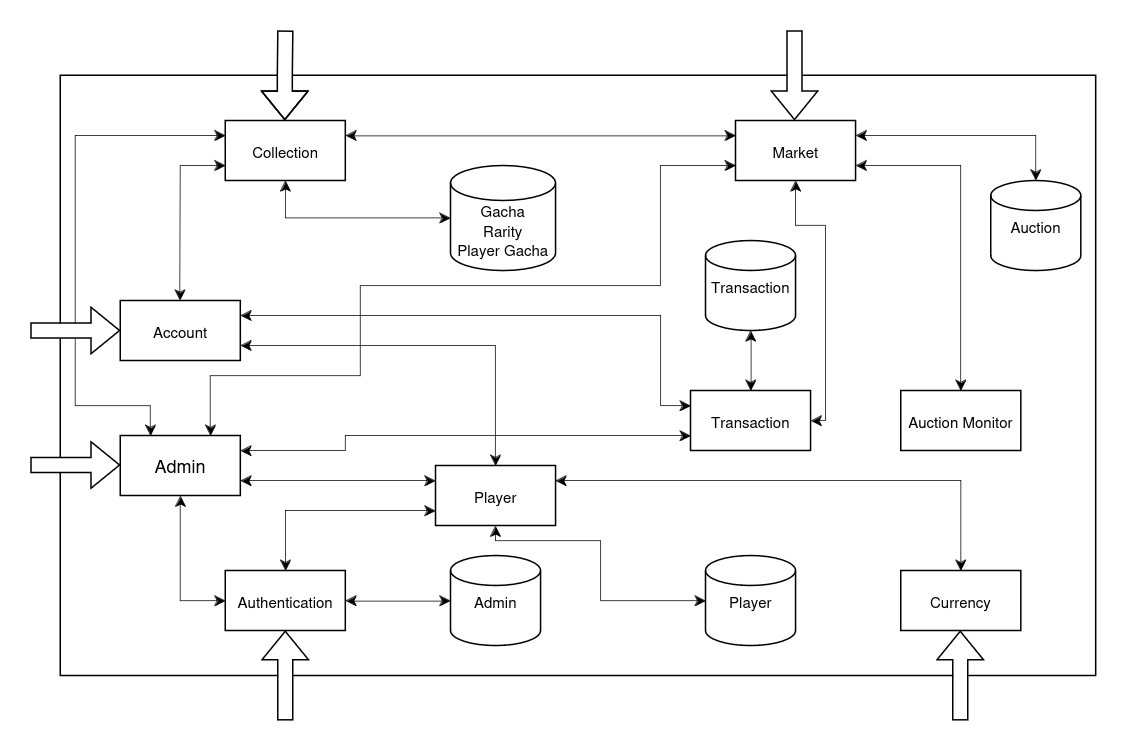

The diagram above was exported from draw.io. Its source (the exported page's mxGraphModel, read from the mxfile embedded in the PNG):
<mxGraphModel dx="952" dy="504" grid="1" gridSize="10" guides="1" tooltips="1" connect="1" arrows="1" fold="1" page="1" pageScale="1" pageWidth="827" pageHeight="1169" math="0" shadow="0">
  <root>
    <mxCell id="0" />
    <mxCell id="1" parent="0" />
    <mxCell id="Hfv5ktiSSDUrCXjG687T-2" value="" style="rounded=0;whiteSpace=wrap;html=1;" parent="1" vertex="1">
      <mxGeometry x="90" y="570" width="690" height="400" as="geometry" />
    </mxCell>
    <mxCell id="h_TPtG5sdtzdA33OqhRF-8" value="&lt;font style=&quot;font-size: 10px;&quot;&gt;Auction Monitor&lt;/font&gt;" style="rounded=0;whiteSpace=wrap;html=1;strokeWidth=1;" parent="1" vertex="1">
      <mxGeometry x="650" y="780" width="80" height="40" as="geometry" />
    </mxCell>
    <mxCell id="h_TPtG5sdtzdA33OqhRF-9" value="&lt;font style=&quot;font-size: 10px;&quot;&gt;Currency&lt;/font&gt;" style="rounded=0;whiteSpace=wrap;html=1;strokeWidth=1;" parent="1" vertex="1">
      <mxGeometry x="650" y="900" width="80" height="40" as="geometry" />
    </mxCell>
    <mxCell id="h_TPtG5sdtzdA33OqhRF-10" value="&lt;font style=&quot;font-size: 10px;&quot;&gt;Market&lt;/font&gt;" style="rounded=0;whiteSpace=wrap;html=1;strokeWidth=1;" parent="1" vertex="1">
      <mxGeometry x="540" y="600" width="80" height="40" as="geometry" />
    </mxCell>
    <mxCell id="h_TPtG5sdtzdA33OqhRF-11" value="&lt;font style=&quot;font-size: 10px;&quot;&gt;Transaction&lt;/font&gt;" style="rounded=0;whiteSpace=wrap;html=1;strokeWidth=1;" parent="1" vertex="1">
      <mxGeometry x="510" y="780" width="80" height="40" as="geometry" />
    </mxCell>
    <mxCell id="h_TPtG5sdtzdA33OqhRF-12" value="&lt;font style=&quot;font-size: 10px;&quot;&gt;Authentication&lt;/font&gt;" style="rounded=0;whiteSpace=wrap;html=1;strokeWidth=1;" parent="1" vertex="1">
      <mxGeometry x="200" y="900" width="80" height="40" as="geometry" />
    </mxCell>
    <mxCell id="h_TPtG5sdtzdA33OqhRF-14" value="&lt;font style=&quot;font-size: 10px;&quot;&gt;Collection&lt;/font&gt;" style="rounded=0;whiteSpace=wrap;html=1;strokeWidth=1;" parent="1" vertex="1">
      <mxGeometry x="200" y="600" width="80" height="40" as="geometry" />
    </mxCell>
    <mxCell id="h_TPtG5sdtzdA33OqhRF-18" value="&lt;font style=&quot;font-size: 10px;&quot;&gt;Admin&lt;/font&gt;" style="strokeWidth=1;html=1;shape=mxgraph.flowchart.database;whiteSpace=wrap;" parent="1" vertex="1">
      <mxGeometry x="350" y="890" width="60" height="60" as="geometry" />
    </mxCell>
    <mxCell id="h_TPtG5sdtzdA33OqhRF-19" value="&lt;font style=&quot;font-size: 10px;&quot;&gt;Auction&lt;/font&gt;" style="strokeWidth=1;html=1;shape=mxgraph.flowchart.database;whiteSpace=wrap;" parent="1" vertex="1">
      <mxGeometry x="710" y="640" width="60" height="60" as="geometry" />
    </mxCell>
    <mxCell id="h_TPtG5sdtzdA33OqhRF-20" value="&lt;font style=&quot;font-size: 10px;&quot;&gt;Transaction&lt;/font&gt;" style="strokeWidth=1;html=1;shape=mxgraph.flowchart.database;whiteSpace=wrap;" parent="1" vertex="1">
      <mxGeometry x="520" y="680" width="60" height="60" as="geometry" />
    </mxCell>
    <mxCell id="h_TPtG5sdtzdA33OqhRF-23" value="" style="endArrow=classic;startArrow=classic;html=1;rounded=0;entryX=0.5;entryY=1;entryDx=0;entryDy=0;exitX=0.5;exitY=0;exitDx=0;exitDy=0;strokeWidth=0.5;entryPerimeter=0;" parent="1" source="h_TPtG5sdtzdA33OqhRF-11" target="h_TPtG5sdtzdA33OqhRF-20" edge="1">
      <mxGeometry width="50" height="50" relative="1" as="geometry">
        <mxPoint x="350" y="740" as="sourcePoint" />
        <mxPoint x="440" y="740" as="targetPoint" />
      </mxGeometry>
    </mxCell>
    <mxCell id="h_TPtG5sdtzdA33OqhRF-24" value="" style="endArrow=classic;startArrow=classic;html=1;rounded=0;entryX=1;entryY=0.5;entryDx=0;entryDy=0;exitX=0;exitY=0.5;exitDx=0;exitDy=0;exitPerimeter=0;strokeWidth=0.5;edgeStyle=orthogonalEdgeStyle;" parent="1" source="h_TPtG5sdtzdA33OqhRF-18" target="h_TPtG5sdtzdA33OqhRF-12" edge="1">
      <mxGeometry width="50" height="50" relative="1" as="geometry">
        <mxPoint x="300" y="670" as="sourcePoint" />
        <mxPoint x="390" y="670" as="targetPoint" />
      </mxGeometry>
    </mxCell>
    <mxCell id="h_TPtG5sdtzdA33OqhRF-25" value="&lt;font style=&quot;font-size: 10px;&quot;&gt;Player&lt;/font&gt;" style="strokeWidth=1;html=1;shape=mxgraph.flowchart.database;whiteSpace=wrap;" parent="1" vertex="1">
      <mxGeometry x="520" y="890" width="60" height="60" as="geometry" />
    </mxCell>
    <mxCell id="h_TPtG5sdtzdA33OqhRF-26" value="" style="endArrow=classic;startArrow=classic;html=1;rounded=0;strokeWidth=0.5;edgeStyle=orthogonalEdgeStyle;entryX=0.5;entryY=0;entryDx=0;entryDy=0;" parent="1" source="h_TPtG5sdtzdA33OqhRF-15" target="h_TPtG5sdtzdA33OqhRF-9" edge="1">
      <mxGeometry width="50" height="50" relative="1" as="geometry">
        <mxPoint x="450" y="840" as="sourcePoint" />
        <mxPoint x="710" y="850" as="targetPoint" />
        <Array as="points">
          <mxPoint x="690" y="840" />
        </Array>
      </mxGeometry>
    </mxCell>
    <mxCell id="h_TPtG5sdtzdA33OqhRF-27" value="" style="endArrow=classic;startArrow=classic;html=1;rounded=0;strokeWidth=0.5;edgeStyle=orthogonalEdgeStyle;exitX=0.5;exitY=1;exitDx=0;exitDy=0;" parent="1" source="h_TPtG5sdtzdA33OqhRF-15" target="h_TPtG5sdtzdA33OqhRF-25" edge="1">
      <mxGeometry width="50" height="50" relative="1" as="geometry">
        <mxPoint x="460" y="840" as="sourcePoint" />
        <mxPoint x="620" y="910" as="targetPoint" />
        <Array as="points">
          <mxPoint x="380" y="880" />
          <mxPoint x="450" y="880" />
          <mxPoint x="450" y="920" />
        </Array>
      </mxGeometry>
    </mxCell>
    <mxCell id="h_TPtG5sdtzdA33OqhRF-28" value="" style="endArrow=classic;startArrow=classic;html=1;rounded=0;strokeWidth=0.5;edgeStyle=orthogonalEdgeStyle;" parent="1" edge="1">
      <mxGeometry width="50" height="50" relative="1" as="geometry">
        <mxPoint x="280" y="610" as="sourcePoint" />
        <mxPoint x="540" y="610" as="targetPoint" />
        <Array as="points">
          <mxPoint x="280" y="610" />
          <mxPoint x="540" y="610" />
        </Array>
      </mxGeometry>
    </mxCell>
    <mxCell id="h_TPtG5sdtzdA33OqhRF-30" value="" style="endArrow=classic;startArrow=classic;html=1;rounded=0;strokeWidth=0.5;edgeStyle=orthogonalEdgeStyle;entryX=1;entryY=0.5;entryDx=0;entryDy=0;exitX=0.5;exitY=1;exitDx=0;exitDy=0;" parent="1" source="h_TPtG5sdtzdA33OqhRF-10" target="h_TPtG5sdtzdA33OqhRF-11" edge="1">
      <mxGeometry width="50" height="50" relative="1" as="geometry">
        <mxPoint x="600" y="640" as="sourcePoint" />
        <mxPoint x="743" y="685" as="targetPoint" />
        <Array as="points">
          <mxPoint x="580" y="670" />
          <mxPoint x="600" y="670" />
          <mxPoint x="600" y="800" />
        </Array>
      </mxGeometry>
    </mxCell>
    <mxCell id="h_TPtG5sdtzdA33OqhRF-31" value="" style="endArrow=classic;startArrow=classic;html=1;rounded=0;strokeWidth=0.5;edgeStyle=orthogonalEdgeStyle;entryX=1;entryY=0.25;entryDx=0;entryDy=0;" parent="1" source="h_TPtG5sdtzdA33OqhRF-19" target="h_TPtG5sdtzdA33OqhRF-10" edge="1">
      <mxGeometry width="50" height="50" relative="1" as="geometry">
        <mxPoint x="730" y="620" as="sourcePoint" />
        <mxPoint x="630" y="610" as="targetPoint" />
        <Array as="points">
          <mxPoint x="740" y="610" />
        </Array>
      </mxGeometry>
    </mxCell>
    <mxCell id="h_TPtG5sdtzdA33OqhRF-33" value="" style="endArrow=classic;startArrow=classic;html=1;rounded=0;exitX=1;exitY=0.25;exitDx=0;exitDy=0;strokeWidth=0.5;edgeStyle=orthogonalEdgeStyle;" parent="1" source="h_TPtG5sdtzdA33OqhRF-13" edge="1">
      <mxGeometry width="50" height="50" relative="1" as="geometry">
        <mxPoint x="260" y="770" as="sourcePoint" />
        <mxPoint x="510" y="790" as="targetPoint" />
        <Array as="points">
          <mxPoint x="490" y="730" />
          <mxPoint x="490" y="790" />
          <mxPoint x="510" y="790" />
        </Array>
      </mxGeometry>
    </mxCell>
    <mxCell id="h_TPtG5sdtzdA33OqhRF-34" value="" style="endArrow=classic;startArrow=classic;html=1;rounded=0;entryX=0.5;entryY=0;entryDx=0;entryDy=0;exitX=0;exitY=0.75;exitDx=0;exitDy=0;strokeWidth=0.5;edgeStyle=orthogonalEdgeStyle;" parent="1" source="h_TPtG5sdtzdA33OqhRF-15" target="h_TPtG5sdtzdA33OqhRF-12" edge="1">
      <mxGeometry width="50" height="50" relative="1" as="geometry">
        <mxPoint x="370" y="840" as="sourcePoint" />
        <mxPoint x="310" y="840" as="targetPoint" />
        <Array as="points">
          <mxPoint x="240" y="860" />
        </Array>
      </mxGeometry>
    </mxCell>
    <mxCell id="h_TPtG5sdtzdA33OqhRF-35" value="" style="endArrow=classic;startArrow=classic;html=1;rounded=0;strokeWidth=0.5;edgeStyle=orthogonalEdgeStyle;exitX=0.5;exitY=0;exitDx=0;exitDy=0;" parent="1" source="h_TPtG5sdtzdA33OqhRF-15" target="h_TPtG5sdtzdA33OqhRF-13" edge="1">
      <mxGeometry width="50" height="50" relative="1" as="geometry">
        <mxPoint x="410" y="800" as="sourcePoint" />
        <mxPoint x="354" y="790" as="targetPoint" />
        <Array as="points">
          <mxPoint x="380" y="750" />
        </Array>
      </mxGeometry>
    </mxCell>
    <mxCell id="enK2aX2OMmzwKDNsiHF_-4" value="" style="endArrow=classic;startArrow=classic;html=1;rounded=0;strokeWidth=0.5;edgeStyle=orthogonalEdgeStyle;exitX=1;exitY=0.75;exitDx=0;exitDy=0;" parent="1" source="h_TPtG5sdtzdA33OqhRF-10" edge="1">
      <mxGeometry width="50" height="50" relative="1" as="geometry">
        <mxPoint x="630" y="630" as="sourcePoint" />
        <mxPoint x="690" y="780" as="targetPoint" />
        <Array as="points">
          <mxPoint x="690" y="630" />
        </Array>
      </mxGeometry>
    </mxCell>
    <mxCell id="eQ543xX03F_9Donoq1MF-3" style="edgeStyle=orthogonalEdgeStyle;rounded=0;orthogonalLoop=1;jettySize=auto;html=1;exitX=1;exitY=0.25;exitDx=0;exitDy=0;" edge="1" parent="1" source="enK2aX2OMmzwKDNsiHF_-5">
      <mxGeometry relative="1" as="geometry">
        <mxPoint x="210.28571428571422" y="820" as="targetPoint" />
      </mxGeometry>
    </mxCell>
    <mxCell id="enK2aX2OMmzwKDNsiHF_-5" value="Admin" style="rounded=0;whiteSpace=wrap;html=1;strokeWidth=1;" parent="1" vertex="1">
      <mxGeometry x="130" y="810" width="80" height="40" as="geometry" />
    </mxCell>
    <mxCell id="enK2aX2OMmzwKDNsiHF_-6" value="" style="endArrow=classic;startArrow=classic;html=1;rounded=0;entryX=0;entryY=0.5;entryDx=0;entryDy=0;exitX=0.5;exitY=1;exitDx=0;exitDy=0;strokeWidth=0.5;edgeStyle=orthogonalEdgeStyle;" parent="1" source="enK2aX2OMmzwKDNsiHF_-5" target="h_TPtG5sdtzdA33OqhRF-12" edge="1">
      <mxGeometry width="50" height="50" relative="1" as="geometry">
        <mxPoint x="380" y="850" as="sourcePoint" />
        <mxPoint x="260" y="910" as="targetPoint" />
      </mxGeometry>
    </mxCell>
    <mxCell id="h_TPtG5sdtzdA33OqhRF-15" value="&lt;font style=&quot;font-size: 10px;&quot;&gt;Player&lt;/font&gt;" style="rounded=0;whiteSpace=wrap;html=1;strokeWidth=1;" parent="1" vertex="1">
      <mxGeometry x="340" y="830" width="80" height="40" as="geometry" />
    </mxCell>
    <mxCell id="h_TPtG5sdtzdA33OqhRF-13" value="&lt;font style=&quot;font-size: 10px;&quot;&gt;Account&lt;/font&gt;" style="rounded=0;whiteSpace=wrap;html=1;strokeWidth=1;" parent="1" vertex="1">
      <mxGeometry x="130" y="720" width="80" height="40" as="geometry" />
    </mxCell>
    <mxCell id="h_TPtG5sdtzdA33OqhRF-16" value="&lt;font style=&quot;font-size: 10px;&quot;&gt;&lt;br&gt;Gacha&lt;br&gt;&lt;/font&gt;&lt;div style=&quot;font-size: 11px;&quot;&gt;&lt;font style=&quot;font-size: 10px;&quot;&gt;Rarity&lt;/font&gt;&lt;/div&gt;&lt;div style=&quot;font-size: 10px;&quot;&gt;&lt;font style=&quot;font-size: 10px;&quot;&gt;Player&lt;/font&gt;&lt;font style=&quot;font-size: 10px;&quot;&gt; Gacha&lt;br&gt;&lt;/font&gt;&lt;/div&gt;" style="strokeWidth=1;html=1;shape=mxgraph.flowchart.database;whiteSpace=wrap;" parent="1" vertex="1">
      <mxGeometry x="350" y="630" width="70" height="70" as="geometry" />
    </mxCell>
    <mxCell id="enK2aX2OMmzwKDNsiHF_-23" value="" style="endArrow=classic;startArrow=classic;html=1;rounded=0;entryX=0;entryY=0.75;entryDx=0;entryDy=0;exitX=0.5;exitY=0;exitDx=0;exitDy=0;strokeWidth=0.5;" parent="1" target="h_TPtG5sdtzdA33OqhRF-14" edge="1">
      <mxGeometry width="50" height="50" relative="1" as="geometry">
        <mxPoint x="169.66000000000003" y="720" as="sourcePoint" />
        <mxPoint x="169.66000000000003" y="670" as="targetPoint" />
        <Array as="points">
          <mxPoint x="170" y="630" />
          <mxPoint x="190" y="630" />
        </Array>
      </mxGeometry>
    </mxCell>
    <mxCell id="enK2aX2OMmzwKDNsiHF_-25" value="" style="endArrow=classic;startArrow=classic;html=1;rounded=0;exitX=0.5;exitY=1;exitDx=0;exitDy=0;strokeWidth=0.5;edgeStyle=orthogonalEdgeStyle;" parent="1" source="h_TPtG5sdtzdA33OqhRF-14" target="h_TPtG5sdtzdA33OqhRF-16" edge="1">
      <mxGeometry width="50" height="50" relative="1" as="geometry">
        <mxPoint x="290" y="630" as="sourcePoint" />
        <mxPoint x="340" y="670" as="targetPoint" />
        <Array as="points" />
      </mxGeometry>
    </mxCell>
    <mxCell id="enK2aX2OMmzwKDNsiHF_-26" value="" style="endArrow=classic;startArrow=classic;html=1;rounded=0;entryX=0;entryY=0.5;entryDx=0;entryDy=0;exitX=0.25;exitY=0;exitDx=0;exitDy=0;strokeWidth=0.5;" parent="1" source="enK2aX2OMmzwKDNsiHF_-5" edge="1">
      <mxGeometry width="50" height="50" relative="1" as="geometry">
        <mxPoint x="169.66000000000003" y="710" as="sourcePoint" />
        <mxPoint x="200" y="610" as="targetPoint" />
        <Array as="points">
          <mxPoint x="150" y="790" />
          <mxPoint x="100" y="790" />
          <mxPoint x="100" y="610" />
        </Array>
      </mxGeometry>
    </mxCell>
    <mxCell id="enK2aX2OMmzwKDNsiHF_-27" value="" style="endArrow=classic;startArrow=classic;html=1;rounded=0;strokeWidth=0.5;edgeStyle=orthogonalEdgeStyle;entryX=0;entryY=0.75;entryDx=0;entryDy=0;exitX=0.75;exitY=0;exitDx=0;exitDy=0;" parent="1" target="h_TPtG5sdtzdA33OqhRF-10" edge="1" source="enK2aX2OMmzwKDNsiHF_-5">
      <mxGeometry width="50" height="50" relative="1" as="geometry">
        <mxPoint x="210" y="830" as="sourcePoint" />
        <mxPoint x="509.97" y="630" as="targetPoint" />
        <Array as="points">
          <mxPoint x="190" y="770" />
          <mxPoint x="290" y="770" />
          <mxPoint x="290" y="710" />
          <mxPoint x="490" y="710" />
          <mxPoint x="490" y="630" />
        </Array>
      </mxGeometry>
    </mxCell>
    <mxCell id="enK2aX2OMmzwKDNsiHF_-28" value="" style="shape=flexArrow;endArrow=classic;html=1;rounded=0;entryX=0.5;entryY=0;entryDx=0;entryDy=0;fillColor=default;" parent="1" edge="1">
      <mxGeometry width="50" height="50" relative="1" as="geometry">
        <mxPoint x="240" y="540" as="sourcePoint" />
        <mxPoint x="239.66000000000003" y="600" as="targetPoint" />
        <Array as="points">
          <mxPoint x="239.66000000000003" y="570" />
        </Array>
      </mxGeometry>
    </mxCell>
    <mxCell id="enK2aX2OMmzwKDNsiHF_-29" value="" style="shape=flexArrow;endArrow=classic;html=1;rounded=0;entryX=0;entryY=0.5;entryDx=0;entryDy=0;fillColor=default;" parent="1" target="h_TPtG5sdtzdA33OqhRF-13" edge="1">
      <mxGeometry width="50" height="50" relative="1" as="geometry">
        <mxPoint x="70" y="740" as="sourcePoint" />
        <mxPoint x="70" y="765" as="targetPoint" />
      </mxGeometry>
    </mxCell>
    <mxCell id="enK2aX2OMmzwKDNsiHF_-30" value="" style="shape=flexArrow;endArrow=classic;html=1;rounded=0;entryX=0.5;entryY=0;entryDx=0;entryDy=0;fillColor=default;" parent="1" edge="1">
      <mxGeometry width="50" height="50" relative="1" as="geometry">
        <mxPoint x="579.31" y="540" as="sourcePoint" />
        <mxPoint x="579.31" y="600" as="targetPoint" />
      </mxGeometry>
    </mxCell>
    <mxCell id="enK2aX2OMmzwKDNsiHF_-31" value="" style="shape=flexArrow;endArrow=classic;html=1;rounded=0;entryX=0;entryY=0.5;entryDx=0;entryDy=0;fillColor=default;" parent="1" edge="1">
      <mxGeometry width="50" height="50" relative="1" as="geometry">
        <mxPoint x="70" y="829.66" as="sourcePoint" />
        <mxPoint x="130" y="829.66" as="targetPoint" />
      </mxGeometry>
    </mxCell>
    <mxCell id="enK2aX2OMmzwKDNsiHF_-33" value="" style="shape=flexArrow;endArrow=classic;html=1;rounded=0;entryX=0.5;entryY=1;entryDx=0;entryDy=0;fillColor=default;" parent="1" target="h_TPtG5sdtzdA33OqhRF-12" edge="1">
      <mxGeometry width="50" height="50" relative="1" as="geometry">
        <mxPoint x="240" y="1000" as="sourcePoint" />
        <mxPoint x="240" y="1010" as="targetPoint" />
      </mxGeometry>
    </mxCell>
    <mxCell id="enK2aX2OMmzwKDNsiHF_-34" value="" style="shape=flexArrow;endArrow=classic;html=1;rounded=0;entryX=0.5;entryY=1;entryDx=0;entryDy=0;fillColor=default;" parent="1" edge="1">
      <mxGeometry width="50" height="50" relative="1" as="geometry">
        <mxPoint x="689.6600000000001" y="1000" as="sourcePoint" />
        <mxPoint x="689.6600000000001" y="940" as="targetPoint" />
      </mxGeometry>
    </mxCell>
    <mxCell id="eQ543xX03F_9Donoq1MF-1" value="" style="endArrow=classic;startArrow=classic;html=1;rounded=0;entryX=1;entryY=0.75;entryDx=0;entryDy=0;exitX=0;exitY=0.25;exitDx=0;exitDy=0;strokeWidth=0.5;" edge="1" parent="1" source="h_TPtG5sdtzdA33OqhRF-15" target="enK2aX2OMmzwKDNsiHF_-5">
      <mxGeometry width="50" height="50" relative="1" as="geometry">
        <mxPoint x="560" y="790" as="sourcePoint" />
        <mxPoint x="560" y="750" as="targetPoint" />
        <Array as="points">
          <mxPoint x="280" y="840" />
        </Array>
      </mxGeometry>
    </mxCell>
    <mxCell id="eQ543xX03F_9Donoq1MF-2" value="" style="endArrow=classic;startArrow=classic;html=1;rounded=0;entryX=1;entryY=0.25;entryDx=0;entryDy=0;exitX=0;exitY=0.75;exitDx=0;exitDy=0;strokeWidth=0.5;edgeStyle=orthogonalEdgeStyle;" edge="1" parent="1" source="h_TPtG5sdtzdA33OqhRF-11" target="enK2aX2OMmzwKDNsiHF_-5">
      <mxGeometry width="50" height="50" relative="1" as="geometry">
        <mxPoint x="350" y="840" as="sourcePoint" />
        <mxPoint x="220" y="840" as="targetPoint" />
        <Array as="points">
          <mxPoint x="280" y="810" />
          <mxPoint x="280" y="820" />
        </Array>
      </mxGeometry>
    </mxCell>
  </root>
</mxGraphModel>